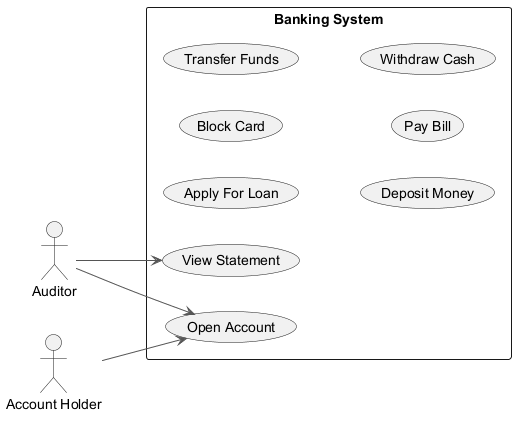

The diagram above was rendered by PlantUML. Its source (embedded in the PNG):
@startuml
skinparam ArrowColor #555555
left to right direction
actor "Auditor" as Auditor
actor "Account Holder" as AccountHolder
rectangle "Banking System" {
  usecase "Apply For Loan" as UC_ApplyForLoan
  usecase "Block Card" as UC_BlockCard
  usecase "Transfer Funds" as UC_TransferFunds
  usecase "Deposit Money" as UC_DepositMoney
  usecase "Open Account" as UC_OpenAccount
  usecase "Pay Bill" as UC_PayBill
  usecase "Withdraw Cash" as UC_WithdrawCash
  usecase "View Statement" as UC_ViewStatement
}
Auditor --> UC_ViewStatement
Auditor --> UC_OpenAccount
AccountHolder --> UC_OpenAccount
@enduml